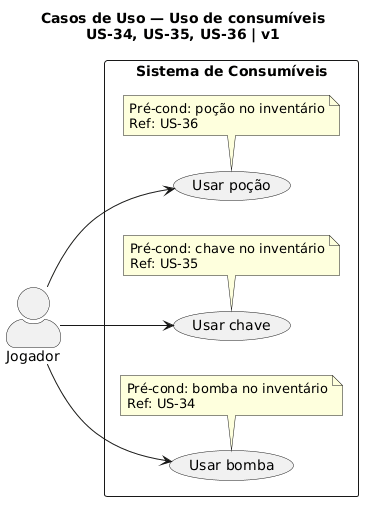

The diagram above was rendered by PlantUML. Its source (embedded in the PNG):
@startuml
title Casos de Uso — Uso de consumíveis\nUS-34, US-35, US-36 | v1

left to right direction
skinparam actorStyle awesome

actor "Jogador" as jogador

rectangle "Sistema de Consumíveis" {
  usecase "Usar bomba" as UC1
  usecase "Usar chave" as UC2
  usecase "Usar poção" as UC3

  note bottom of UC1 : Pré-cond: bomba no inventário\nRef: US-34
  note bottom of UC2 : Pré-cond: chave no inventário\nRef: US-35
  note bottom of UC3 : Pré-cond: poção no inventário\nRef: US-36
}

jogador --> UC1
jogador --> UC2
jogador --> UC3
@enduml